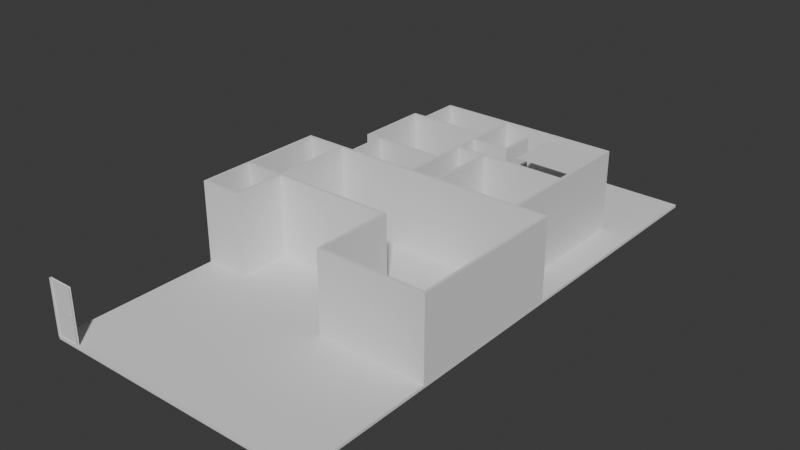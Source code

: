 # Source: Sem_t_tulo.blend  (saved by Blender 4.5.91; exported with 4.5.12 LTS)
import bpy
from mathutils import Matrix  # noqa: F401  (used for matrix-valued properties, if any)

bpy.ops.wm.read_factory_settings(use_empty=True)
scene = bpy.context.scene
scene.name = 'Scene'

# ---- collections
col_collection = bpy.data.collections.new('Collection'); scene.collection.children.link(col_collection)
col_ifcproject_my_project = bpy.data.collections.new('IfcProject/My Project'); scene.collection.children.link(col_ifcproject_my_project)
col_ifcbuildingstorey_my_storey = bpy.data.collections.new('IfcBuildingStorey/My Storey'); col_ifcproject_my_project.children.link(col_ifcbuildingstorey_my_storey)
col_ifcsite_my_site = bpy.data.collections.new('IfcSite/My Site'); col_ifcproject_my_project.children.link(col_ifcsite_my_site)
col_ifcbuilding_my_building = bpy.data.collections.new('IfcBuilding/My Building'); col_ifcproject_my_project.children.link(col_ifcbuilding_my_building)
col_ifctypeproduct = bpy.data.collections.new('IfcTypeProduct'); col_ifcproject_my_project.children.link(col_ifctypeproduct)

# ---- world
world_world = bpy.data.worlds.new('World'); scene.world = world_world
world_world.use_nodes = True; world_world.node_tree.nodes.clear()
_N = world_world.node_tree.nodes; _L = world_world.node_tree.links
n0 = _N.new('ShaderNodeOutputWorld'); n0.name = 'World Output'; n0.location = (200, 100)
n1 = _N.new('ShaderNodeBackground'); n1.name = 'Background'; n1.location = (-200, 100)
n1.inputs[0].default_value = (0.05088, 0.05088, 0.05088, 1.0)
_L.new(n1.outputs[0], n0.inputs[0])
n0.is_active_output = True
world_world.color = (0.05088, 0.05088, 0.05088)
world_world.sun_shadow_jitter_overblur = 0.0

# ---- meshes
me_11_85 = bpy.data.meshes.new('11/85')
me_11_85.from_pydata([(0.0, 0.0, -0.1), (-1.907e-06, 20.0, -0.1), (10.0, 20.0, -0.1), (0.0, 0.0, -1.49e-09), (10.0, 0.0, -0.1), (10.0, 0.0, -1.49e-09), (10.0, 20.0, -1.49e-09), (-1.907e-06, 20.0, -1.49e-09)], [], [(0, 1, 2), (3, 0, 4), (5, 4, 2), (6, 2, 1), (7, 1, 0), (7, 3, 5), (2, 4, 0), (4, 5, 3), (2, 6, 5), (1, 7, 6), (0, 3, 7), (5, 6, 7)])
me_11_85.update()
me_11_3699 = bpy.data.meshes.new('11/3699')
me_11_3699.from_pydata([(0.0, 0.0, 0.0), (0.0, 0.0, 3.0), (0.1, 0.1, 3.0), (0.1, 0.1, 0.0), (1.5, 0.1, 3.0), (1.5, 0.1, 0.0), (1.6, 0.0, 3.0), (1.6, 0.0, 0.0)], [], [(3, 0, 1), (3, 1, 2), (5, 3, 2), (5, 2, 4), (7, 5, 4), (7, 4, 6), (0, 7, 6), (0, 6, 1), (3, 5, 7), (3, 7, 0), (6, 4, 2), (1, 6, 2)])
me_11_3699.update()
me_11_308 = bpy.data.meshes.new('11/308')
me_11_308.from_pydata([(2.0, 0.0, 0.0), (0.0, 0.0, 0.0), (0.1, 0.1, 0.0), (0.0, 0.0, 3.0), (0.1, 0.1, 3.0), (1.9, 0.1, 3.0), (1.9, 0.1, 0.0), (2.0, 0.0, 3.0)], [], [(0, 1, 2), (1, 3, 4), (2, 4, 5), (6, 5, 7), (0, 7, 3), (3, 7, 5), (2, 6, 0), (4, 2, 1), (5, 6, 2), (7, 0, 6), (3, 1, 0), (5, 4, 3)])
me_11_308.update()
me_11_3717 = bpy.data.meshes.new('11/3717')
me_11_3717.from_pydata([(0.0, 0.0, 0.0), (0.0, 0.0, 3.0), (0.1, 0.1, 3.0), (0.1, 0.1, 0.0), (1.9, 0.1, 3.0), (1.9, 0.1, 0.0), (2.0, 0.0, 3.0), (2.0, 0.0, 0.0)], [], [(3, 0, 1), (3, 1, 2), (5, 3, 2), (5, 2, 4), (7, 5, 4), (7, 4, 6), (0, 7, 6), (0, 6, 1), (3, 5, 7), (0, 3, 7), (6, 4, 2), (6, 2, 1)])
me_11_3717.update()
me_11_691 = bpy.data.meshes.new('11/691')
me_11_691.from_pydata([(6.0, 0.0, 0.0), (0.0, 0.0, 0.0), (0.1, 0.1, 0.0), (0.0, 0.0, 3.0), (0.1, 0.1, 3.0), (5.9, 0.1, 3.0), (5.9, 0.1, 0.0), (6.0, 0.0, 3.0)], [], [(0, 1, 2), (1, 3, 4), (2, 4, 5), (6, 5, 7), (0, 7, 3), (3, 7, 5), (2, 6, 0), (4, 2, 1), (5, 6, 2), (7, 0, 6), (3, 1, 0), (5, 4, 3)])
me_11_691.update()
me_11_705 = bpy.data.meshes.new('11/705')
me_11_705.from_pydata([(3.0, 0.0, 0.0), (0.0, 0.0, 0.0), (0.1, 0.1, 0.0), (0.0, 0.0, 3.0), (0.1, 0.1, 3.0), (3.0, 0.1, 3.0), (3.0, 0.1, 0.0), (3.0, 0.0, 3.0)], [], [(0, 1, 2), (1, 3, 4), (2, 4, 5), (6, 5, 7), (0, 7, 3), (3, 7, 5), (2, 6, 0), (4, 2, 1), (5, 6, 2), (7, 0, 6), (3, 1, 0), (5, 4, 3)])
me_11_705.update()
me_11_723 = bpy.data.meshes.new('11/723')
me_11_723.from_pydata([(10.0, 0.0, 0.0), (0.0, 0.0, 0.0), (0.1, 0.1, 0.0), (0.0, 0.0, 3.0), (0.1, 0.1, 3.0), (9.9, 0.1, 3.0), (9.9, 0.1, 0.0), (10.0, 0.0, 3.0)], [], [(0, 1, 2), (1, 3, 4), (2, 4, 5), (6, 5, 7), (0, 7, 3), (3, 7, 5), (2, 6, 0), (4, 2, 1), (5, 6, 2), (7, 0, 6), (3, 1, 0), (5, 4, 3)])
me_11_723.update()
me_11_3667 = bpy.data.meshes.new('11/3667')
me_11_3667.from_pydata([(0.0, 0.0, 0.0), (0.0, 0.0, 3.0), (-0.1, 0.1, 3.0), (-0.1, 0.1, 0.0), (2.8, 0.1, 3.0), (2.8, 0.1, 0.0), (2.9, 0.0, 3.0), (2.9, 0.0, 0.0)], [], [(3, 0, 1), (3, 1, 2), (5, 3, 2), (5, 2, 4), (7, 5, 4), (7, 4, 6), (0, 7, 6), (0, 6, 1), (0, 5, 7), (3, 5, 0), (6, 4, 1), (1, 4, 2)])
me_11_3667.update()
me_11_340 = bpy.data.meshes.new('11/340')
me_11_340.from_pydata([(1.6, 0.0, 0.0), (0.0, 0.0, 0.0), (0.1, 0.1, 0.0), (0.0, 0.0, 3.0), (0.1, 0.1, 3.0), (1.5, 0.1, 3.0), (1.5, 0.1, 0.0), (1.6, 0.0, 3.0)], [], [(0, 1, 2), (1, 3, 4), (2, 4, 5), (6, 5, 7), (0, 7, 3), (3, 7, 5), (2, 6, 0), (4, 2, 1), (5, 6, 2), (7, 0, 6), (3, 1, 0), (5, 4, 3)])
me_11_340.update()
me_11_595 = bpy.data.meshes.new('11/595')
me_11_595.from_pydata([(4.4, 0.0, 0.0), (0.0, 0.0, 0.0), (0.0, 0.1, 0.0), (0.0, 0.0, 3.0), (0.0, 0.1, 3.0), (4.5, 0.1, 3.0), (4.5, 0.1, 0.0), (4.4, 0.0, 3.0)], [], [(0, 1, 2), (1, 3, 4), (2, 4, 5), (6, 5, 7), (0, 7, 3), (3, 7, 5), (2, 6, 0), (4, 2, 1), (5, 6, 2), (7, 0, 6), (3, 1, 0), (5, 4, 3)])
me_11_595.update()
me_11_3680 = bpy.data.meshes.new('11/3680')
me_11_3680.from_pydata([(0.0, 0.0, 0.0), (0.0, 0.0, 3.0), (0.1, 0.1, 3.0), (0.1, 0.1, 0.0), (3.9, 0.1, 3.0), (3.9, 0.1, 0.0), (4.0, 0.0, 3.0), (4.0, 0.0, 0.0)], [], [(3, 0, 1), (3, 1, 2), (5, 3, 2), (5, 2, 4), (7, 5, 4), (7, 4, 6), (0, 7, 6), (0, 6, 1), (3, 5, 7), (0, 3, 7), (6, 4, 2), (6, 2, 1)])
me_11_3680.update()
me_11_899 = bpy.data.meshes.new('11/899')
me_11_899.from_pydata([(2.9, 0.0, 0.0), (0.0, 0.0, 0.0), (0.0, 0.1, 0.0), (0.0, 0.0, 3.0), (0.0, 0.1, 3.0), (2.9, 0.1, 3.0), (2.9, 0.1, 0.0), (2.9, 0.0, 3.0)], [], [(0, 1, 2), (1, 3, 4), (2, 4, 5), (6, 5, 7), (0, 7, 3), (3, 7, 5), (2, 6, 0), (4, 2, 1), (5, 6, 2), (7, 0, 6), (3, 1, 0), (5, 4, 3)])
me_11_899.update()
me_11_2937 = bpy.data.meshes.new('11/2937')
me_11_2937.from_pydata([(0.0, 0.0, 0.0), (0.0, 0.0, 3.0), (0.0, 0.1, 3.0), (0.0, 0.1, 0.0), (1.35, 0.1, 3.0), (1.35, 0.1, 0.0), (1.35, 0.0, 3.0), (1.35, 0.0, 0.0)], [], [(3, 0, 1), (3, 1, 2), (5, 3, 2), (5, 2, 4), (7, 5, 4), (7, 4, 6), (0, 7, 6), (0, 6, 1), (3, 5, 7), (3, 7, 0), (6, 4, 2), (1, 6, 2)])
me_11_2937.update()
me_11_3001 = bpy.data.meshes.new('11/3001')
me_11_3001.from_pydata([(-0.1, 0.0, 0.0), (-0.1, 0.0, 3.0), (3.139e-08, 0.1, 3.0), (3.139e-08, 0.1, 0.0), (3.0, 0.1, 3.0), (3.0, 0.1, 0.0), (3.1, 0.0, 3.0), (3.1, 0.0, 0.0)], [], [(3, 0, 1), (3, 1, 2), (5, 3, 2), (5, 2, 4), (7, 5, 4), (7, 4, 6), (0, 7, 6), (0, 6, 1), (3, 5, 7), (0, 3, 7), (6, 4, 2), (6, 2, 1)])
me_11_3001.update()
me_11_2860 = bpy.data.meshes.new('11/2860')
me_11_2860.from_pydata([(0.0, 0.0, 0.0), (0.0, 0.0, 3.0), (0.0, 0.1, 3.0), (0.0, 0.1, 0.0), (1.35, 0.1, 3.0), (1.35, 0.1, 0.0), (1.35, 0.0, 3.0), (1.35, 0.0, 0.0)], [], [(3, 0, 1), (3, 1, 2), (5, 3, 2), (5, 2, 4), (7, 5, 4), (7, 4, 6), (0, 7, 6), (0, 6, 1), (3, 5, 7), (3, 7, 0), (6, 4, 2), (1, 6, 2)])
me_11_2860.update()
me_11_3205 = bpy.data.meshes.new('11/3205')
me_11_3205.from_pydata([(0.1, 0.0, 0.0), (0.1, 0.0, 3.0), (-3.139e-08, 0.1, 3.0), (-3.139e-08, 0.1, 0.0), (2.7, 0.1, 3.0), (2.7, 0.1, 0.0), (2.6, 0.0, 3.0), (2.6, 0.0, 0.0)], [], [(3, 0, 1), (3, 1, 2), (5, 3, 2), (5, 2, 4), (7, 5, 4), (7, 4, 6), (0, 7, 6), (0, 6, 1), (3, 5, 7), (3, 7, 0), (6, 4, 2), (1, 6, 2)])
me_11_3205.update()
me_11_3255 = bpy.data.meshes.new('11/3255')
me_11_3255.from_pydata([(0.0, 0.0, 0.0), (0.0, 0.0, 3.0), (-0.1, 0.1, 3.0), (-0.1, 0.1, 0.0), (3.1, 0.1, 3.0), (3.1, 0.1, 0.0), (3.0, 0.0, 3.0), (3.0, 0.0, 0.0)], [], [(3, 0, 1), (3, 1, 2), (5, 3, 2), (5, 2, 4), (7, 5, 4), (7, 4, 6), (0, 7, 6), (0, 6, 1), (3, 5, 7), (3, 7, 0), (6, 4, 2), (1, 6, 2)])
me_11_3255.update()
me_11_3237 = bpy.data.meshes.new('11/3237')
me_11_3237.from_pydata([(0.0, 0.0, 0.0), (0.0, 0.0, 3.0), (-0.1, 0.1, 3.0), (-0.1, 0.1, 0.0), (2.6, 0.1, 3.0), (2.6, 0.1, 0.0), (2.5, 0.0, 3.0), (2.5, 0.0, 0.0)], [], [(3, 0, 1), (3, 1, 2), (5, 3, 2), (5, 2, 4), (7, 5, 4), (7, 4, 6), (0, 7, 6), (0, 6, 1), (3, 5, 7), (3, 7, 0), (6, 4, 2), (1, 6, 2)])
me_11_3237.update()
me_11_2573 = bpy.data.meshes.new('11/2573')
me_11_2573.from_pydata([(0.0, 0.0, 0.0), (0.0, 0.0, 3.0), (0.0, 0.1, 3.0), (0.0, 0.1, 0.0), (2.6, 0.1, 3.0), (2.6, 0.1, 0.0), (2.5, 0.0, 3.0), (2.5, 0.0, 0.0)], [], [(3, 0, 1), (3, 1, 2), (5, 3, 2), (5, 2, 4), (7, 5, 4), (7, 4, 6), (0, 7, 6), (0, 6, 1), (3, 7, 0), (3, 5, 7), (1, 6, 2), (6, 4, 2)])
me_11_2573.update()
me_11_2586 = bpy.data.meshes.new('11/2586')
me_11_2586.from_pydata([(0.0, 0.0, 0.0), (0.0, 0.0, 3.0), (-0.1, 0.1, 3.0), (-0.1, 0.1, 0.0), (3.1, 0.1, 3.0), (3.1, 0.1, 0.0), (3.0, 0.0, 3.0), (3.0, 0.0, 0.0)], [], [(3, 0, 1), (3, 1, 2), (5, 3, 2), (5, 2, 4), (7, 5, 4), (7, 4, 6), (0, 7, 6), (0, 6, 1), (3, 5, 7), (3, 7, 0), (6, 4, 2), (1, 6, 2)])
me_11_2586.update()
me_11_2554 = bpy.data.meshes.new('11/2554')
me_11_2554.from_pydata([(0.0, 0.0, 0.0), (0.0, 0.0, 3.0), (-0.1, 0.1, 3.0), (-0.1, 0.1, 0.0), (2.5, 0.1, 3.0), (2.5, 0.1, 0.0), (2.5, 0.0, 3.0), (2.5, 0.0, 0.0)], [], [(3, 0, 1), (3, 1, 2), (5, 3, 2), (5, 2, 4), (7, 5, 4), (7, 4, 6), (0, 7, 6), (0, 6, 1), (0, 5, 7), (3, 5, 0), (6, 4, 1), (1, 4, 2)])
me_11_2554.update()
me_11_1608 = bpy.data.meshes.new('11/1608')
me_11_1608.from_pydata([(0.0, 0.0, 0.0), (0.0, 0.0, 3.0), (0.0, 0.1, 3.0), (0.0, 0.1, 0.0), (1.0, 0.1, 3.0), (1.0, 0.1, 0.0), (1.0, 0.0, 3.0), (1.0, 0.0, 0.0)], [], [(3, 0, 1), (3, 1, 2), (5, 3, 2), (5, 2, 4), (7, 5, 4), (7, 4, 6), (0, 7, 6), (0, 6, 1), (3, 5, 7), (3, 7, 0), (6, 4, 2), (1, 6, 2)])
me_11_1608.update()
me_11_2665 = bpy.data.meshes.new('11/2665')
me_11_2665.from_pydata([(0.0, 0.0, 0.0), (0.0, 0.0, 3.0), (0.0, 0.1, 3.0), (0.0, 0.1, 0.0), (1.5, 0.1, 3.0), (1.5, 0.1, 0.0), (1.4, 0.0, 3.0), (1.4, 0.0, 0.0)], [], [(3, 0, 1), (3, 1, 2), (5, 3, 2), (5, 2, 4), (7, 5, 4), (7, 4, 6), (0, 7, 6), (0, 6, 1), (3, 7, 0), (3, 5, 7), (1, 6, 2), (6, 4, 2)])
me_11_2665.update()
me_11_3759 = bpy.data.meshes.new('11/3759')
me_11_3759.from_pydata([(0.0, 0.0, 0.0), (0.0, 0.0, 3.0), (-0.1, 0.1, 3.0), (-0.1, 0.1, 0.0), (1.4, 0.1, 3.0), (1.4, 0.1, 0.0), (1.4, 0.0, 3.0), (1.4, 0.0, 0.0)], [], [(3, 0, 1), (3, 1, 2), (5, 3, 2), (5, 2, 4), (7, 5, 4), (7, 4, 6), (0, 7, 6), (0, 6, 1), (0, 5, 7), (3, 5, 0), (6, 4, 1), (1, 4, 2)])
me_11_3759.update()
me_11_3772 = bpy.data.meshes.new('11/3772')
me_11_3772.from_pydata([(0.0, 0.0, 0.0), (0.0, 0.0, 3.0), (-0.1, 0.1, 3.0), (-0.1, 0.1, 0.0), (2.6, 0.1, 3.0), (2.6, 0.1, 0.0), (2.5, 0.0, 3.0), (2.5, 0.0, 0.0)], [], [(3, 0, 1), (3, 1, 2), (5, 3, 2), (5, 2, 4), (7, 5, 4), (7, 4, 6), (0, 7, 6), (0, 6, 1), (3, 5, 7), (3, 7, 0), (6, 4, 2), (1, 6, 2)])
me_11_3772.update()
me_11_3796 = bpy.data.meshes.new('11/3796')
me_11_3796.from_pydata([(0.0, 0.0, 0.0), (0.0, 0.0, 3.0), (0.0, 0.1, 3.0), (0.0, 0.1, 0.0), (4.2, 0.1, 3.0), (4.2, 0.1, 0.0), (4.1, 0.0, 3.0), (4.1, 0.0, 0.0)], [], [(3, 0, 1), (3, 1, 2), (5, 3, 2), (5, 2, 4), (7, 5, 4), (7, 4, 6), (0, 7, 6), (0, 6, 1), (3, 7, 0), (3, 5, 7), (1, 6, 2), (6, 4, 2)])
me_11_3796.update()
me_11_3809 = bpy.data.meshes.new('11/3809')
me_11_3809.from_pydata([(0.0, 0.0, 0.0), (0.0, 0.0, 3.0), (-0.1, 0.1, 3.0), (-0.1, 0.1, 0.0), (2.85, 0.1, 3.0), (2.85, 0.1, 0.0), (2.85, 0.0, 3.0), (2.85, 0.0, 0.0)], [], [(3, 0, 1), (3, 1, 2), (5, 3, 2), (5, 2, 4), (7, 5, 4), (7, 4, 6), (0, 7, 6), (0, 6, 1), (0, 5, 7), (3, 5, 0), (6, 4, 1), (1, 4, 2)])
me_11_3809.update()
me_11_3967 = bpy.data.meshes.new('11/3967')
me_11_3967.from_pydata([(0.1, 0.0, 0.0), (0.1, 0.0, 3.0), (1.629e-08, 0.1, 3.0), (1.629e-08, 0.1, 0.0), (1.4, 0.1, 3.0), (1.4, 0.1, 0.0), (1.4, 0.0, 3.0), (1.4, 0.0, 0.0)], [], [(3, 0, 1), (3, 1, 2), (5, 3, 2), (5, 2, 4), (7, 5, 4), (7, 4, 6), (0, 7, 6), (0, 6, 1), (0, 5, 7), (3, 5, 0), (6, 4, 1), (1, 4, 2)])
me_11_3967.update()
me_11_3954 = bpy.data.meshes.new('11/3954')
me_11_3954.from_pydata([(-0.1, 0.0, 0.0), (-0.1, 0.0, 3.0), (-1.629e-08, 0.1, 3.0), (-1.629e-08, 0.1, 0.0), (1.25, 0.1, 3.0), (1.25, 0.1, 0.0), (1.25, 0.0, 3.0), (1.25, 0.0, 0.0)], [], [(3, 0, 1), (3, 1, 2), (5, 3, 2), (5, 2, 4), (7, 5, 4), (7, 4, 6), (0, 7, 6), (0, 6, 1), (3, 5, 7), (3, 7, 0), (6, 4, 2), (1, 6, 2)])
me_11_3954.update()
me_cubo = bpy.data.meshes.new('Cubo')
me_cubo.from_pydata([(-0.965, 1.015, -0.01436), (-0.965, 1.015, 0.01436), (-0.965, -1.015, -0.01436), (-0.965, -1.015, 0.01436), (0.965, 1.015, -0.01436), (0.965, 1.015, 0.01436), (0.965, -1.015, -0.01436), (0.965, -1.015, 0.01436)], [], [(0, 1, 3, 2), (2, 3, 7, 6), (6, 7, 5, 4), (4, 5, 1, 0), (2, 6, 4, 0), (7, 3, 1, 5)])
_uv = me_cubo.uv_layers.new(name='Mapa UV')
_uv.uv.foreach_set('vector', [0.375, 0.0, 0.625, 0.0, 0.625, 0.25, 0.375, 0.25, 0.375, 0.25, 0.625, 0.25, 0.625, 0.5, 0.375, 0.5, 0.375, 0.5, 0.625, 0.5, 0.625, 0.75, 0.375, 0.75, 0.375, 0.75, 0.625, 0.75, 0.625, 1.0, 0.375, 1.0, 0.125, 0.5, 0.375, 0.5, 0.375, 0.75, 0.125, 0.75, 0.625, 0.5, 0.875, 0.5, 0.875, 0.75, 0.625, 0.75])
me_cubo.update()
me_11_1933 = bpy.data.meshes.new('11/1933')
me_11_1933.from_pydata([(0.0, 0.025, 0.0), (0.0, 0.05, 0.0), (0.0, 0.05, 2.0), (0.0, 0.025, 2.0), (0.9, 0.05, 2.0), (0.9, 0.025, 2.0), (0.9, 0.05, 0.0), (0.9, 0.025, 0.0), (0.875, 0.05, 0.0), (0.875, 0.025, 0.0), (0.875, 0.05, 1.975), (0.875, 0.025, 1.975), (0.025, 0.05, 1.975), (0.025, 0.025, 1.975), (0.025, 0.05, 0.0), (0.025, 0.025, 0.0), (0.0, 0.0, 0.0), (0.0, 0.025, 0.0), (0.0, 0.025, 2.0), (0.0, 0.0, 2.0), (0.9, 0.025, 2.0), (0.9, 0.0, 2.0), (0.9, 0.025, 0.0), (0.9, 0.0, 0.0), (0.85, 0.025, 0.0), (0.85, 0.0, 0.0), (0.85, 0.025, 1.95), (0.85, 0.0, 1.95), (0.05, 0.025, 1.95), (0.05, 0.0, 1.95), (0.05, 0.025, 0.0), (0.05, 0.0, 0.0), (0.025, 0.025, 0.025), (0.025, 0.025, 1.975), (0.875, 0.025, 1.975), (0.875, 0.025, 0.025), (0.875, 0.06, 1.975), (0.875, 0.06, 0.025), (0.025, 0.06, 1.975), (0.025, 0.06, 0.025), (0.825, 0.025, 1.015), (0.825, 0.025, 1.035), (0.825, -0.015, 1.035), (0.825, -0.015, 1.015), (0.705, -0.015, 1.035), (0.705, -0.015, 1.015), (0.705, 0.005, 1.035), (0.705, 0.005, 1.015), (0.805, 0.005, 1.035), (0.805, 0.005, 1.015), (0.805, 0.025, 1.035), (0.805, 0.025, 1.015), (0.825, 0.06, 1.015), (0.825, 0.06, 1.035), (0.825, 0.1, 1.035), (0.825, 0.1, 1.015), (0.705, 0.1, 1.035), (0.705, 0.1, 1.015), (0.705, 0.08, 1.035), (0.705, 0.08, 1.015), (0.805, 0.08, 1.035), (0.805, 0.08, 1.015), (0.805, 0.06, 1.035), (0.805, 0.06, 1.015), (0.05, 0.0, 0.0), (0.05, 0.0, 0.025), (0.85, 0.0, 0.025), (0.85, 0.0, 0.0), (0.85, 0.1, 0.025), (0.85, 0.1, 0.0), (0.05, 0.1, 0.025), (0.05, 0.1, 0.0), (-0.025, -0.005, 0.0), (-0.025, 0.0, 0.0), (-0.025, 0.0, 2.025), (-0.025, -0.005, 2.025), (0.925, 0.0, 2.025), (0.925, -0.005, 2.025), (0.925, 0.0, 0.0), (0.925, -0.005, 0.0), (0.85, 0.0, 0.0), (0.85, -0.005, 0.0), (0.85, 0.0, 1.95), (0.85, -0.005, 1.95), (0.05, 0.0, 1.95), (0.05, -0.005, 1.95), (0.05, 0.0, 0.0), (0.05, -0.005, 0.0), (-0.025, 0.05, 0.0), (-0.025, 0.055, 0.0), (-0.025, 0.055, 2.025), (-0.025, 0.05, 2.025), (0.925, 0.055, 2.025), (0.925, 0.05, 2.025), (0.925, 0.055, 0.0), (0.925, 0.05, 0.0), (0.875, 0.055, 0.0), (0.875, 0.05, 0.0), (0.875, 0.055, 1.975), (0.875, 0.05, 1.975), (0.025, 0.055, 1.975), (0.025, 0.05, 1.975), (0.025, 0.055, 0.0), (0.025, 0.05, 0.0)], [], [(1, 0, 3), (2, 1, 3), (2, 3, 5), (4, 2, 5), (4, 5, 7), (6, 4, 7), (6, 7, 9), (8, 6, 9), (8, 9, 11), (10, 8, 11), (10, 11, 13), (12, 10, 13), (12, 13, 15), (14, 12, 15), (14, 15, 0), (1, 14, 0), (9, 7, 11), (11, 7, 5), (0, 15, 13), (13, 11, 3), (0, 13, 3), (11, 5, 3), (10, 6, 8), (4, 6, 10), (12, 14, 1), (2, 10, 12), (2, 12, 1), (2, 4, 10), (17, 16, 19), (18, 17, 19), (18, 19, 21), (20, 18, 21), (20, 21, 23), (22, 20, 23), (22, 23, 25), (24, 22, 25), (24, 25, 27), (26, 24, 27), (26, 27, 29), (28, 26, 29), (28, 29, 31), (30, 28, 31), (30, 31, 16), (17, 30, 16), (25, 23, 27), (27, 23, 21), (16, 31, 29), (29, 27, 19), (16, 29, 19), (27, 21, 19), (26, 22, 24), (20, 22, 26), (28, 30, 17), (18, 26, 28), (18, 28, 17), (18, 20, 26), (33, 32, 35), (34, 33, 35), (34, 35, 37), (36, 34, 37), (36, 37, 39), (38, 36, 39), (38, 39, 32), (33, 38, 32), (35, 32, 37), (32, 39, 37), (36, 33, 34), (36, 38, 33), (43, 40, 41), (43, 41, 42), (45, 43, 42), (45, 42, 44), (47, 45, 44), (47, 44, 46), (49, 47, 46), (49, 46, 48), (51, 49, 48), (51, 48, 50), (40, 51, 50), (40, 50, 41), (40, 43, 49), (51, 40, 49), (45, 49, 43), (47, 49, 45), (48, 42, 41), (48, 41, 50), (42, 48, 44), (44, 48, 46), (53, 52, 55), (54, 53, 55), (54, 55, 57), (56, 54, 57), (56, 57, 59), (58, 56, 59), (58, 59, 61), (60, 58, 61), (60, 61, 63), (62, 60, 63), (62, 63, 52), (53, 62, 52), (59, 57, 61), (52, 63, 61), (52, 61, 55), (61, 57, 55), (60, 56, 58), (60, 62, 53), (54, 60, 53), (54, 56, 60), (65, 64, 67), (66, 65, 67), (66, 67, 69), (68, 66, 69), (68, 69, 71), (70, 68, 71), (70, 71, 64), (65, 70, 64), (67, 64, 69), (64, 71, 69), (68, 65, 66), (68, 70, 65), (73, 72, 75), (74, 73, 75), (74, 75, 77), (76, 74, 77), (76, 77, 79), (78, 76, 79), (78, 79, 81), (80, 78, 81), (80, 81, 83), (82, 80, 83), (82, 83, 85), (84, 82, 85), (84, 85, 87), (86, 84, 87), (86, 87, 72), (73, 86, 72), (81, 79, 83), (83, 79, 77), (72, 87, 85), (85, 83, 75), (72, 85, 75), (83, 77, 75), (82, 78, 80), (76, 78, 82), (84, 86, 73), (74, 82, 84), (74, 84, 73), (74, 76, 82), (89, 88, 91), (90, 89, 91), (90, 91, 93), (92, 90, 93), (92, 93, 95), (94, 92, 95), (94, 95, 97), (96, 94, 97), (96, 97, 99), (98, 96, 99), (98, 99, 101), (100, 98, 101), (100, 101, 103), (102, 100, 103), (102, 103, 88), (89, 102, 88), (97, 95, 99), (99, 95, 93), (88, 103, 101), (101, 99, 91), (88, 101, 91), (99, 93, 91), (98, 94, 96), (92, 94, 98), (100, 102, 89), (90, 98, 100), (90, 100, 89), (90, 92, 98)])
me_11_1933.update()

# ---- objects
ob_ifcproject_my_project = bpy.data.objects.new('IfcProject/My Project', None)
ob_ifcbuildingstorey_my_storey = bpy.data.objects.new('IfcBuildingStorey/My Storey', None)
ob_ifcslab_terreno = bpy.data.objects.new('IfcSlab/Terreno', me_11_85)
ob_ifcwall_wall = bpy.data.objects.new('IfcWall/Wall', me_11_3699)
ob_ifcwall_wall_001 = bpy.data.objects.new('IfcWall/Wall.001', me_11_308)
ob_ifcwall_wall_002 = bpy.data.objects.new('IfcWall/Wall.002', me_11_3717)
ob_ifcwall_wall_003 = bpy.data.objects.new('IfcWall/Wall.003', me_11_691)
ob_ifcwall_wall_004 = bpy.data.objects.new('IfcWall/Wall.004', me_11_705)
ob_ifcwall_wall_005 = bpy.data.objects.new('IfcWall/Wall.005', me_11_723)
ob_ifcwall_wall_006 = bpy.data.objects.new('IfcWall/Wall.006', me_11_3667)
ob_ifcwall_wall_007 = bpy.data.objects.new('IfcWall/Wall.007', me_11_340)
ob_ifcwall_wall_008 = bpy.data.objects.new('IfcWall/Wall.008', me_11_595)
ob_ifcwall_wall_009 = bpy.data.objects.new('IfcWall/Wall.009', me_11_3680)
ob_ifcwall_wall_010 = bpy.data.objects.new('IfcWall/Wall.010', me_11_899)
ob_ifcwall_wall_011 = bpy.data.objects.new('IfcWall/Wall.011', me_11_2937)
ob_ifcwall_wall_012 = bpy.data.objects.new('IfcWall/Wall.012', me_11_3001)
ob_ifcwall_wall_013 = bpy.data.objects.new('IfcWall/Wall.013', me_11_2860)
ob_ifcwall_wall_014 = bpy.data.objects.new('IfcWall/Wall.014', me_11_3205)
ob_ifcwall_wall_015 = bpy.data.objects.new('IfcWall/Wall.015', me_11_3255)
ob_ifcwall_wall_016 = bpy.data.objects.new('IfcWall/Wall.016', me_11_3237)
ob_ifcwall_wall_018 = bpy.data.objects.new('IfcWall/Wall.018', me_11_2573)
ob_ifcwall_wall_019 = bpy.data.objects.new('IfcWall/Wall.019', me_11_2586)
ob_ifcwall_wall_020 = bpy.data.objects.new('IfcWall/Wall.020', me_11_2554)
ob_ifcwall_wall_017 = bpy.data.objects.new('IfcWall/Wall.017', me_11_1608)
ob_ifcwall_wall_021 = bpy.data.objects.new('IfcWall/Wall.021', me_11_2665)
ob_ifcwall_wall_022 = bpy.data.objects.new('IfcWall/Wall.022', me_11_3759)
ob_ifcwall_wall_023 = bpy.data.objects.new('IfcWall/Wall.023', me_11_3772)
ob_ifcwall_wall_024 = bpy.data.objects.new('IfcWall/Wall.024', me_11_3796)
ob_ifcwall_wall_025 = bpy.data.objects.new('IfcWall/Wall.025', me_11_3809)
ob_ifcwall_wall_026 = bpy.data.objects.new('IfcWall/Wall.026', me_11_3967)
ob_ifcwall_wall_027 = bpy.data.objects.new('IfcWall/Wall.027', me_11_3954)
ob_cubo = bpy.data.objects.new('Cubo', me_cubo)
ob_ifcsite_my_site = bpy.data.objects.new('IfcSite/My Site', None)
ob_ifcbuilding_my_building = bpy.data.objects.new('IfcBuilding/My Building', None)
ob_ifcslabtype_unnamed = bpy.data.objects.new('IfcSlabType/Unnamed', None)
ob_ifcwalltype_unnamed = bpy.data.objects.new('IfcWallType/Unnamed', None)
ob_ifcdoortype_unnamed = bpy.data.objects.new('IfcDoorType/Unnamed', me_11_1933)
ob_ifcfurnituretype_unnamed = bpy.data.objects.new('IfcFurnitureType/Unnamed', None)

# ---- transforms, parenting, visibility, modifiers, constraints
ob_ifcproject_my_project.location = (0.0, 0.0, 0.0)
ob_ifcproject_my_project.lock_location = (True, True, True)
ob_ifcproject_my_project.lock_rotation = (True, True, True)
ob_ifcproject_my_project.lock_rotation_w = True
ob_ifcproject_my_project.lock_scale = (True, True, True)
ob_ifcproject_my_project.hide_viewport = True
ob_ifcproject_my_project.hide_select = True
ob_ifcbuildingstorey_my_storey.location = (0.0, 0.0, 0.0)
ob_ifcbuildingstorey_my_storey.lock_location = (True, True, True)
ob_ifcbuildingstorey_my_storey.lock_rotation = (True, True, True)
ob_ifcbuildingstorey_my_storey.lock_rotation_w = True
ob_ifcbuildingstorey_my_storey.lock_scale = (True, True, True)
ob_ifcbuildingstorey_my_storey.hide_viewport = True
ob_ifcslab_terreno.location = (0.0, 0.0, 0.0)
ob_ifcslab_terreno.lock_rotation = (True, False, False)
ob_ifcslab_terreno.lock_scale = (True, True, True)
ob_ifcwall_wall.location = (-3.258e-07, 6.019, 0.0)
ob_ifcwall_wall.lock_scale = (True, True, True)
ob_ifcwall_wall_001.location = (1.6, 6.019, 0.0)
ob_ifcwall_wall_001.rotation_euler = (0.0, -0.0, 1.571)
ob_ifcwall_wall_001.lock_scale = (True, True, True)
ob_ifcwall_wall_002.location = (-4.768e-07, 8.019, 0.0)
ob_ifcwall_wall_002.rotation_euler = (0.0, 0.0, -1.571)
ob_ifcwall_wall_002.lock_scale = (True, True, True)
ob_ifcwall_wall_003.location = (10.0, 5.019, 0.0)
ob_ifcwall_wall_003.rotation_euler = (0.0, -0.0, 1.571)
ob_ifcwall_wall_003.lock_scale = (True, True, True)
ob_ifcwall_wall_004.location = (-2.432e-14, 11.02, 0.0)
ob_ifcwall_wall_004.rotation_euler = (0.0, 0.0, -1.571)
ob_ifcwall_wall_004.lock_scale = (True, True, True)
ob_ifcwall_wall_005.location = (10.0, 11.02, 0.0)
ob_ifcwall_wall_005.rotation_euler = (0.0, 0.0, -3.142)
ob_ifcwall_wall_005.lock_scale = (True, True, True)
ob_ifcwall_wall_006.location = (6.0, 7.919, 0.0)
ob_ifcwall_wall_006.rotation_euler = (0.0, 0.0, -1.571)
ob_ifcwall_wall_006.lock_scale = (True, True, True)
ob_ifcwall_wall_007.location = (1.6, 8.019, 0.0)
ob_ifcwall_wall_007.rotation_euler = (0.0, -0.0, 3.142)
ob_ifcwall_wall_007.lock_scale = (True, True, True)
ob_ifcwall_wall_008.location = (1.6, 7.919, 0.0)
ob_ifcwall_wall_008.lock_rotations_4d = False
ob_ifcwall_wall_008.lock_scale = (True, True, True)
ob_ifcwall_wall_009.location = (6.0, 5.019, 0.0)
ob_ifcwall_wall_009.rotation_euler = (0.0, -0.0, 2.384e-07)
ob_ifcwall_wall_009.lock_scale = (True, True, True)
ob_ifcwall_wall_010.location = (1.6, 8.019, 0.0)
ob_ifcwall_wall_010.rotation_euler = (0.0, -0.0, 1.571)
ob_ifcwall_wall_010.lock_scale = (True, True, True)
ob_ifcwall_wall_011.location = (2.092, 11.02, 0.0)
ob_ifcwall_wall_011.rotation_euler = (0.0, -0.0, 1.571)
ob_ifcwall_wall_011.lock_scale = (True, True, True)
ob_ifcwall_wall_012.location = (1.592, 12.37, 0.0)
ob_ifcwall_wall_012.lock_scale = (True, True, True)
ob_ifcwall_wall_013.location = (4.592, 12.37, 0.0)
ob_ifcwall_wall_013.rotation_euler = (0.0, 0.0, -1.571)
ob_ifcwall_wall_013.lock_scale = (True, True, True)
ob_ifcwall_wall_014.location = (1.592, 12.37, 0.0)
ob_ifcwall_wall_014.rotation_euler = (0.0, -0.0, 1.571)
ob_ifcwall_wall_014.lock_scale = (True, True, True)
ob_ifcwall_wall_015.location = (1.592, 14.97, 0.0)
ob_ifcwall_wall_015.lock_scale = (True, True, True)
ob_ifcwall_wall_016.location = (4.592, 14.97, 0.0)
ob_ifcwall_wall_016.rotation_euler = (0.0, 0.0, -1.571)
ob_ifcwall_wall_016.lock_scale = (True, True, True)
ob_ifcwall_wall_018.location = (5.792, 11.02, 0.0)
ob_ifcwall_wall_018.rotation_euler = (0.0, -0.0, 1.571)
ob_ifcwall_wall_018.lock_scale = (True, True, True)
ob_ifcwall_wall_019.location = (5.792, 13.52, 0.0)
ob_ifcwall_wall_019.lock_scale = (True, True, True)
ob_ifcwall_wall_020.location = (8.792, 13.52, 0.0)
ob_ifcwall_wall_020.rotation_euler = (0.0, 0.0, -1.571)
ob_ifcwall_wall_020.lock_scale = (True, True, True)
ob_ifcwall_wall_017.location = (5.692, 13.62, 0.0)
ob_ifcwall_wall_017.rotation_euler = (0.0, -0.0, 3.142)
ob_ifcwall_wall_017.lock_scale = (True, True, True)
ob_ifcwall_wall_021.location = (2.092, 15.07, 0.0)
ob_ifcwall_wall_021.rotation_euler = (0.0, -0.0, 1.571)
ob_ifcwall_wall_021.lock_scale = (True, True, True)
ob_ifcwall_wall_022.location = (4.592, 16.47, 0.0)
ob_ifcwall_wall_022.rotation_euler = (0.0, 0.0, -1.571)
ob_ifcwall_wall_022.lock_scale = (True, True, True)
ob_ifcwall_wall_023.location = (2.092, 16.47, 0.0)
ob_ifcwall_wall_023.lock_scale = (True, True, True)
ob_ifcwall_wall_024.location = (4.692, 16.47, 0.0)
ob_ifcwall_wall_024.lock_scale = (True, True, True)
ob_ifcwall_wall_025.location = (8.792, 16.47, 0.0)
ob_ifcwall_wall_025.rotation_euler = (0.0, 0.0, -1.571)
ob_ifcwall_wall_025.lock_scale = (True, True, True)
ob_ifcwall_wall_026.location = (6.092, 14.52, 0.0)
ob_ifcwall_wall_026.rotation_euler = (0.0, -0.0, 3.142)
ob_ifcwall_wall_026.lock_scale = (True, True, True)
ob_ifcwall_wall_027.location = (6.092, 14.52, 0.0)
ob_ifcwall_wall_027.rotation_euler = (0.0, -0.0, 1.571)
ob_ifcwall_wall_027.lock_scale = (True, True, True)
ob_cubo.location = (7.777, 15.04, 2.986)
ob_cubo.rotation_euler = (0.0, -0.0, -1.571)
ob_ifcsite_my_site.location = (0.0, 0.0, 0.0)
ob_ifcsite_my_site.lock_location = (True, True, True)
ob_ifcsite_my_site.lock_rotation = (True, True, True)
ob_ifcsite_my_site.lock_rotation_w = True
ob_ifcsite_my_site.lock_scale = (True, True, True)
ob_ifcsite_my_site.hide_viewport = True
ob_ifcbuilding_my_building.location = (0.0, 0.0, 0.0)
ob_ifcbuilding_my_building.lock_location = (True, True, True)
ob_ifcbuilding_my_building.lock_rotation = (True, True, True)
ob_ifcbuilding_my_building.lock_rotation_w = True
ob_ifcbuilding_my_building.lock_scale = (True, True, True)
ob_ifcbuilding_my_building.hide_viewport = True
ob_ifcslabtype_unnamed.location = (0.0, 0.0, 0.0)
ob_ifcslabtype_unnamed.lock_scale = (True, True, True)
ob_ifcwalltype_unnamed.location = (0.0, 0.0, 0.0)
ob_ifcwalltype_unnamed.lock_scale = (True, True, True)
ob_ifcdoortype_unnamed.location = (0.0, 0.0, 0.0)
ob_ifcdoortype_unnamed.lock_rotations_4d = False
ob_ifcdoortype_unnamed.lock_scale = (True, True, True)
ob_ifcfurnituretype_unnamed.location = (6.871, 14.22, 0.0)
ob_ifcfurnituretype_unnamed.lock_scale = (True, True, True)

# ---- collection membership
col_ifcproject_my_project.objects.link(ob_ifcproject_my_project)
col_ifcbuildingstorey_my_storey.objects.link(ob_ifcbuildingstorey_my_storey)
col_ifcbuildingstorey_my_storey.objects.link(ob_ifcslab_terreno)
col_ifcbuildingstorey_my_storey.objects.link(ob_ifcwall_wall)
col_ifcbuildingstorey_my_storey.objects.link(ob_ifcwall_wall_001)
col_ifcbuildingstorey_my_storey.objects.link(ob_ifcwall_wall_002)
col_ifcbuildingstorey_my_storey.objects.link(ob_ifcwall_wall_003)
col_ifcbuildingstorey_my_storey.objects.link(ob_ifcwall_wall_004)
col_ifcbuildingstorey_my_storey.objects.link(ob_ifcwall_wall_005)
col_ifcbuildingstorey_my_storey.objects.link(ob_ifcwall_wall_006)
col_ifcbuildingstorey_my_storey.objects.link(ob_ifcwall_wall_007)
col_ifcbuildingstorey_my_storey.objects.link(ob_ifcwall_wall_008)
col_ifcbuildingstorey_my_storey.objects.link(ob_ifcwall_wall_009)
col_ifcbuildingstorey_my_storey.objects.link(ob_ifcwall_wall_010)
col_ifcbuildingstorey_my_storey.objects.link(ob_ifcwall_wall_011)
col_ifcbuildingstorey_my_storey.objects.link(ob_ifcwall_wall_012)
col_ifcbuildingstorey_my_storey.objects.link(ob_ifcwall_wall_013)
col_ifcbuildingstorey_my_storey.objects.link(ob_ifcwall_wall_014)
col_ifcbuildingstorey_my_storey.objects.link(ob_ifcwall_wall_015)
col_ifcbuildingstorey_my_storey.objects.link(ob_ifcwall_wall_016)
col_ifcbuildingstorey_my_storey.objects.link(ob_ifcwall_wall_018)
col_ifcbuildingstorey_my_storey.objects.link(ob_ifcwall_wall_019)
col_ifcbuildingstorey_my_storey.objects.link(ob_ifcwall_wall_020)
col_ifcbuildingstorey_my_storey.objects.link(ob_ifcwall_wall_017)
col_ifcbuildingstorey_my_storey.objects.link(ob_ifcwall_wall_021)
col_ifcbuildingstorey_my_storey.objects.link(ob_ifcwall_wall_022)
col_ifcbuildingstorey_my_storey.objects.link(ob_ifcwall_wall_023)
col_ifcbuildingstorey_my_storey.objects.link(ob_ifcwall_wall_024)
col_ifcbuildingstorey_my_storey.objects.link(ob_ifcwall_wall_025)
col_ifcbuildingstorey_my_storey.objects.link(ob_ifcwall_wall_026)
col_ifcbuildingstorey_my_storey.objects.link(ob_ifcwall_wall_027)
col_ifcbuildingstorey_my_storey.objects.link(ob_cubo)
col_ifcsite_my_site.objects.link(ob_ifcsite_my_site)
col_ifcbuilding_my_building.objects.link(ob_ifcbuilding_my_building)
col_ifctypeproduct.objects.link(ob_ifcslabtype_unnamed)
col_ifctypeproduct.objects.link(ob_ifcwalltype_unnamed)
col_ifctypeproduct.objects.link(ob_ifcdoortype_unnamed)
col_ifctypeproduct.objects.link(ob_ifcfurnituretype_unnamed)

# ---- scene / render settings (as saved in the file)
scene.frame_start = 1; scene.frame_end = 250; scene.frame_set(169)
scene.render.engine = 'BLENDER_EEVEE_NEXT'
bpy.context.view_layer.update()

# ---- added for rendering (the .blend has no active camera and no usable light): camera, sun
cam_auto = bpy.data.cameras.new('AutoCamera')
cam_auto.lens = 50.0
cam_auto.sensor_width = 36.0
cam_auto.clip_end = 1000.0
ob_auto_camera = bpy.data.objects.new('AutoCamera', cam_auto)
scene.collection.objects.link(ob_auto_camera)
ob_auto_camera.location = (25.8966, -15.0984, 18.1773)
ob_auto_camera.rotation_euler = (1.09748, -7.21219e-08, 0.694738)
scene.camera = ob_auto_camera
light_auto_sun = bpy.data.lights.new('AutoSun', 'SUN')
light_auto_sun.energy = 3.0
light_auto_sun.angle = 0.0523599
ob_auto_sun = bpy.data.objects.new('AutoSun', light_auto_sun)
scene.collection.objects.link(ob_auto_sun)
ob_auto_sun.rotation_euler = (0.872665, 0.174533, 0.523599)
bpy.context.view_layer.update()
